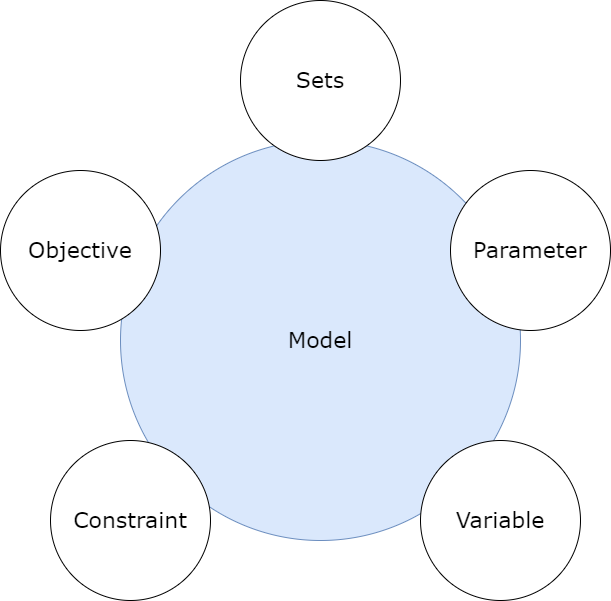

The diagram above was exported from draw.io. Its source (the exported page's mxGraphModel, read from the mxfile embedded in the PNG):
<mxGraphModel dx="1736" dy="948" grid="1" gridSize="10" guides="1" tooltips="1" connect="1" arrows="1" fold="1" page="1" pageScale="1" pageWidth="1100" pageHeight="850" background="none" math="0" shadow="0">
  <root>
    <mxCell id="0" />
    <mxCell id="1" parent="0" />
    <mxCell id="374e34682ed331ee-1" value="Model" style="ellipse;whiteSpace=wrap;html=1;rounded=0;shadow=0;dashed=0;comic=0;fontFamily=Verdana;fontSize=22;fillColor=#dae8fc;strokeColor=#6c8ebf;" parent="1" vertex="1">
      <mxGeometry x="330" y="180" width="400" height="400" as="geometry" />
    </mxCell>
    <mxCell id="45236fa5f4b8e91a-1" value="Sets" style="ellipse;whiteSpace=wrap;html=1;rounded=0;shadow=0;dashed=0;comic=0;fontFamily=Verdana;fontSize=22;" parent="1" vertex="1">
      <mxGeometry x="450" y="40" width="160" height="160" as="geometry" />
    </mxCell>
    <mxCell id="45236fa5f4b8e91a-2" value="Objective" style="ellipse;whiteSpace=wrap;html=1;rounded=0;shadow=0;dashed=0;comic=0;fontFamily=Verdana;fontSize=22;" parent="1" vertex="1">
      <mxGeometry x="210" y="210" width="160" height="160" as="geometry" />
    </mxCell>
    <mxCell id="45236fa5f4b8e91a-3" value="Variable" style="ellipse;whiteSpace=wrap;html=1;rounded=0;shadow=0;dashed=0;comic=0;fontFamily=Verdana;fontSize=22;" parent="1" vertex="1">
      <mxGeometry x="630" y="480" width="160" height="160" as="geometry" />
    </mxCell>
    <mxCell id="45236fa5f4b8e91a-6" value="Parameter" style="ellipse;whiteSpace=wrap;html=1;rounded=0;shadow=0;dashed=0;comic=0;fontFamily=Verdana;fontSize=22;" parent="1" vertex="1">
      <mxGeometry x="660" y="210" width="160" height="160" as="geometry" />
    </mxCell>
    <mxCell id="45236fa5f4b8e91a-7" value="Constraint" style="ellipse;whiteSpace=wrap;html=1;rounded=0;shadow=0;dashed=0;comic=0;fontFamily=Verdana;fontSize=22;" parent="1" vertex="1">
      <mxGeometry x="260" y="480" width="160" height="160" as="geometry" />
    </mxCell>
  </root>
</mxGraphModel>